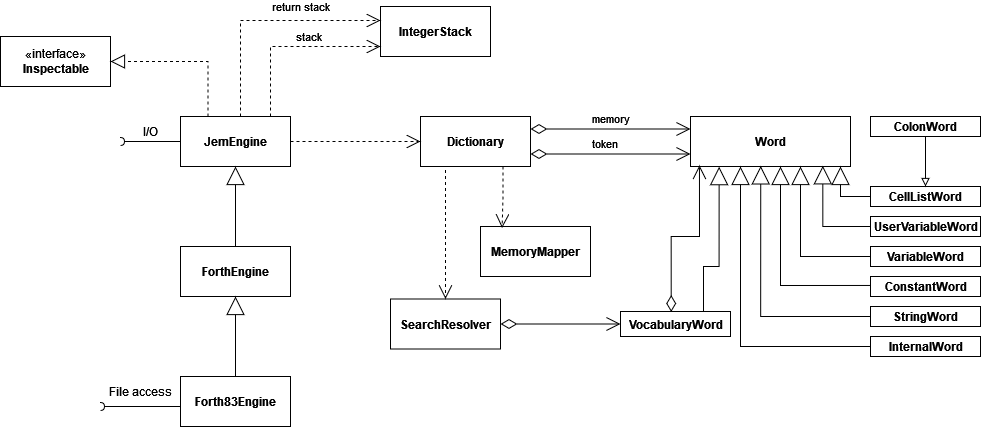

The diagram above was exported from draw.io. Its source (the exported page's mxGraphModel, read from the mxfile embedded in the PNG):
<mxGraphModel dx="1185" dy="608" grid="1" gridSize="10" guides="1" tooltips="1" connect="1" arrows="1" fold="1" page="1" pageScale="1" pageWidth="1169" pageHeight="827" math="0" shadow="0">
  <root>
    <mxCell id="WIyWlLk6GJQsqaUBKTNV-0" />
    <mxCell id="WIyWlLk6GJQsqaUBKTNV-1" parent="WIyWlLk6GJQsqaUBKTNV-0" />
    <mxCell id="3_N95yz3iCetGQJ3gYNj-15" value="&lt;b&gt;Dictionary&lt;/b&gt;" style="html=1;" vertex="1" parent="WIyWlLk6GJQsqaUBKTNV-1">
      <mxGeometry x="450" y="170" width="110" height="50" as="geometry" />
    </mxCell>
    <mxCell id="3_N95yz3iCetGQJ3gYNj-0" value="&lt;b&gt;JemEngine&lt;/b&gt;" style="html=1;" vertex="1" parent="WIyWlLk6GJQsqaUBKTNV-1">
      <mxGeometry x="210" y="170" width="110" height="50" as="geometry" />
    </mxCell>
    <mxCell id="3_N95yz3iCetGQJ3gYNj-1" value="&lt;div&gt;&lt;b&gt;ForthEngine&lt;/b&gt;&lt;/div&gt;" style="html=1;" vertex="1" parent="WIyWlLk6GJQsqaUBKTNV-1">
      <mxGeometry x="210" y="300" width="110" height="50" as="geometry" />
    </mxCell>
    <mxCell id="3_N95yz3iCetGQJ3gYNj-2" value="&lt;div&gt;&lt;b&gt;Forth83Engine&lt;/b&gt;&lt;/div&gt;" style="html=1;" vertex="1" parent="WIyWlLk6GJQsqaUBKTNV-1">
      <mxGeometry x="210" y="430" width="110" height="50" as="geometry" />
    </mxCell>
    <mxCell id="3_N95yz3iCetGQJ3gYNj-3" value="" style="endArrow=block;endSize=16;endFill=0;html=1;rounded=0;exitX=0.5;exitY=0;exitDx=0;exitDy=0;entryX=0.5;entryY=1;entryDx=0;entryDy=0;" edge="1" parent="WIyWlLk6GJQsqaUBKTNV-1" source="3_N95yz3iCetGQJ3gYNj-1" target="3_N95yz3iCetGQJ3gYNj-0">
      <mxGeometry width="160" relative="1" as="geometry">
        <mxPoint x="180" y="450" as="sourcePoint" />
        <mxPoint x="340" y="450" as="targetPoint" />
      </mxGeometry>
    </mxCell>
    <mxCell id="3_N95yz3iCetGQJ3gYNj-4" value="" style="endArrow=block;endSize=16;endFill=0;html=1;rounded=0;exitX=0.5;exitY=0;exitDx=0;exitDy=0;entryX=0.5;entryY=1;entryDx=0;entryDy=0;" edge="1" parent="WIyWlLk6GJQsqaUBKTNV-1" source="3_N95yz3iCetGQJ3gYNj-2" target="3_N95yz3iCetGQJ3gYNj-1">
      <mxGeometry width="160" relative="1" as="geometry">
        <mxPoint x="275" y="310" as="sourcePoint" />
        <mxPoint x="275" y="230" as="targetPoint" />
      </mxGeometry>
    </mxCell>
    <mxCell id="3_N95yz3iCetGQJ3gYNj-5" value="&lt;b&gt;IntegerStack&lt;/b&gt;" style="html=1;" vertex="1" parent="WIyWlLk6GJQsqaUBKTNV-1">
      <mxGeometry x="410" y="60" width="110" height="50" as="geometry" />
    </mxCell>
    <mxCell id="3_N95yz3iCetGQJ3gYNj-6" value="stack" style="endArrow=open;endSize=12;dashed=1;html=1;rounded=0;edgeStyle=orthogonalEdgeStyle;" edge="1" parent="WIyWlLk6GJQsqaUBKTNV-1" source="3_N95yz3iCetGQJ3gYNj-0" target="3_N95yz3iCetGQJ3gYNj-5">
      <mxGeometry x="0.2079" y="10" width="160" relative="1" as="geometry">
        <mxPoint x="150" y="450" as="sourcePoint" />
        <mxPoint x="310" y="450" as="targetPoint" />
        <Array as="points">
          <mxPoint x="300" y="100" />
        </Array>
        <mxPoint as="offset" />
      </mxGeometry>
    </mxCell>
    <mxCell id="3_N95yz3iCetGQJ3gYNj-8" value="«interface»&lt;br&gt;&lt;b&gt;Inspectable&lt;/b&gt;" style="html=1;" vertex="1" parent="WIyWlLk6GJQsqaUBKTNV-1">
      <mxGeometry x="30" y="90" width="110" height="50" as="geometry" />
    </mxCell>
    <mxCell id="3_N95yz3iCetGQJ3gYNj-9" value="" style="endArrow=block;dashed=1;endFill=0;endSize=12;html=1;rounded=0;exitX=0.25;exitY=0;exitDx=0;exitDy=0;entryX=1;entryY=0.5;entryDx=0;entryDy=0;edgeStyle=orthogonalEdgeStyle;" edge="1" parent="WIyWlLk6GJQsqaUBKTNV-1" source="3_N95yz3iCetGQJ3gYNj-0" target="3_N95yz3iCetGQJ3gYNj-8">
      <mxGeometry width="160" relative="1" as="geometry">
        <mxPoint x="150" y="450" as="sourcePoint" />
        <mxPoint x="150" y="130" as="targetPoint" />
      </mxGeometry>
    </mxCell>
    <mxCell id="3_N95yz3iCetGQJ3gYNj-11" value="I/O" style="text;html=1;strokeColor=none;fillColor=none;align=center;verticalAlign=middle;whiteSpace=wrap;rounded=0;" vertex="1" parent="WIyWlLk6GJQsqaUBKTNV-1">
      <mxGeometry x="150" y="170" width="60" height="30" as="geometry" />
    </mxCell>
    <mxCell id="3_N95yz3iCetGQJ3gYNj-10" value="" style="html=1;verticalAlign=bottom;labelBackgroundColor=none;endArrow=halfCircle;endFill=0;endSize=2;rounded=0;exitX=0;exitY=0.5;exitDx=0;exitDy=0;" edge="1" parent="WIyWlLk6GJQsqaUBKTNV-1" source="3_N95yz3iCetGQJ3gYNj-0">
      <mxGeometry width="160" relative="1" as="geometry">
        <mxPoint x="160" y="195" as="sourcePoint" />
        <mxPoint x="150" y="195" as="targetPoint" />
      </mxGeometry>
    </mxCell>
    <mxCell id="3_N95yz3iCetGQJ3gYNj-13" value="File access" style="text;html=1;strokeColor=none;fillColor=none;align=center;verticalAlign=middle;whiteSpace=wrap;rounded=0;" vertex="1" parent="WIyWlLk6GJQsqaUBKTNV-1">
      <mxGeometry x="130" y="430" width="80" height="30" as="geometry" />
    </mxCell>
    <mxCell id="3_N95yz3iCetGQJ3gYNj-14" value="" style="html=1;verticalAlign=bottom;labelBackgroundColor=none;endArrow=halfCircle;endFill=0;endSize=2;rounded=0;exitX=1;exitY=1;exitDx=0;exitDy=0;entryX=0;entryY=1;entryDx=0;entryDy=0;" edge="1" parent="WIyWlLk6GJQsqaUBKTNV-1" source="3_N95yz3iCetGQJ3gYNj-13" target="3_N95yz3iCetGQJ3gYNj-13">
      <mxGeometry width="160" relative="1" as="geometry">
        <mxPoint x="220" y="205" as="sourcePoint" />
        <mxPoint x="160" y="205" as="targetPoint" />
      </mxGeometry>
    </mxCell>
    <mxCell id="3_N95yz3iCetGQJ3gYNj-16" value="" style="endArrow=open;endSize=12;dashed=1;html=1;rounded=0;entryX=0;entryY=0.5;entryDx=0;entryDy=0;edgeStyle=orthogonalEdgeStyle;exitX=1;exitY=0.5;exitDx=0;exitDy=0;" edge="1" parent="WIyWlLk6GJQsqaUBKTNV-1" source="3_N95yz3iCetGQJ3gYNj-0" target="3_N95yz3iCetGQJ3gYNj-15">
      <mxGeometry width="160" relative="1" as="geometry">
        <mxPoint x="390" y="260" as="sourcePoint" />
        <mxPoint x="370" y="135" as="targetPoint" />
      </mxGeometry>
    </mxCell>
    <mxCell id="3_N95yz3iCetGQJ3gYNj-17" value="&lt;b&gt;SearchResolver&lt;/b&gt;" style="html=1;" vertex="1" parent="WIyWlLk6GJQsqaUBKTNV-1">
      <mxGeometry x="420" y="352.5" width="110" height="50" as="geometry" />
    </mxCell>
    <mxCell id="3_N95yz3iCetGQJ3gYNj-18" value="" style="endArrow=open;endSize=12;dashed=1;html=1;rounded=0;edgeStyle=orthogonalEdgeStyle;exitX=0.25;exitY=1;exitDx=0;exitDy=0;" edge="1" parent="WIyWlLk6GJQsqaUBKTNV-1" source="3_N95yz3iCetGQJ3gYNj-15" target="3_N95yz3iCetGQJ3gYNj-17">
      <mxGeometry width="160" relative="1" as="geometry">
        <mxPoint x="330" y="205" as="sourcePoint" />
        <mxPoint x="460" y="205" as="targetPoint" />
        <Array as="points">
          <mxPoint x="475" y="220" />
        </Array>
      </mxGeometry>
    </mxCell>
    <mxCell id="3_N95yz3iCetGQJ3gYNj-19" value="&lt;b&gt;MemoryMapper&lt;/b&gt;" style="html=1;" vertex="1" parent="WIyWlLk6GJQsqaUBKTNV-1">
      <mxGeometry x="510" y="280" width="110" height="50" as="geometry" />
    </mxCell>
    <mxCell id="3_N95yz3iCetGQJ3gYNj-21" value="&lt;b&gt;Word&lt;/b&gt;" style="html=1;" vertex="1" parent="WIyWlLk6GJQsqaUBKTNV-1">
      <mxGeometry x="720" y="170" width="160" height="50" as="geometry" />
    </mxCell>
    <mxCell id="3_N95yz3iCetGQJ3gYNj-22" value="return stack" style="endArrow=open;endSize=12;dashed=1;html=1;rounded=0;edgeStyle=orthogonalEdgeStyle;" edge="1" parent="WIyWlLk6GJQsqaUBKTNV-1" source="3_N95yz3iCetGQJ3gYNj-0" target="3_N95yz3iCetGQJ3gYNj-5">
      <mxGeometry x="0.322" y="14" width="160" relative="1" as="geometry">
        <mxPoint x="270" y="170" as="sourcePoint" />
        <mxPoint x="370" y="149.99999999999994" as="targetPoint" />
        <Array as="points">
          <mxPoint x="270" y="74" />
        </Array>
        <mxPoint as="offset" />
      </mxGeometry>
    </mxCell>
    <mxCell id="3_N95yz3iCetGQJ3gYNj-24" value="&lt;div&gt;memory&lt;/div&gt;" style="endArrow=open;html=1;endSize=12;startArrow=diamondThin;startSize=14;startFill=0;edgeStyle=orthogonalEdgeStyle;align=left;verticalAlign=bottom;rounded=0;exitX=1;exitY=0.25;exitDx=0;exitDy=0;entryX=0;entryY=0.25;entryDx=0;entryDy=0;" edge="1" parent="WIyWlLk6GJQsqaUBKTNV-1" source="3_N95yz3iCetGQJ3gYNj-15" target="3_N95yz3iCetGQJ3gYNj-21">
      <mxGeometry x="-0.25" relative="1" as="geometry">
        <mxPoint x="580" y="220" as="sourcePoint" />
        <mxPoint x="740" y="220" as="targetPoint" />
        <mxPoint as="offset" />
      </mxGeometry>
    </mxCell>
    <mxCell id="3_N95yz3iCetGQJ3gYNj-25" value="token" style="endArrow=open;html=1;endSize=12;startArrow=diamondThin;startSize=14;startFill=0;edgeStyle=orthogonalEdgeStyle;align=left;verticalAlign=bottom;rounded=0;exitX=1;exitY=0.75;exitDx=0;exitDy=0;entryX=0;entryY=0.75;entryDx=0;entryDy=0;" edge="1" parent="WIyWlLk6GJQsqaUBKTNV-1" source="3_N95yz3iCetGQJ3gYNj-15" target="3_N95yz3iCetGQJ3gYNj-21">
      <mxGeometry x="-0.25" relative="1" as="geometry">
        <mxPoint x="570" y="192.5" as="sourcePoint" />
        <mxPoint x="710" y="208" as="targetPoint" />
        <mxPoint as="offset" />
      </mxGeometry>
    </mxCell>
    <mxCell id="3_N95yz3iCetGQJ3gYNj-26" value="&lt;b&gt;StringWord&lt;/b&gt;" style="html=1;" vertex="1" parent="WIyWlLk6GJQsqaUBKTNV-1">
      <mxGeometry x="900" y="360" width="110" height="20" as="geometry" />
    </mxCell>
    <mxCell id="3_N95yz3iCetGQJ3gYNj-28" value="&lt;b&gt;ConstantWord&lt;/b&gt;" style="html=1;" vertex="1" parent="WIyWlLk6GJQsqaUBKTNV-1">
      <mxGeometry x="900" y="330" width="110" height="20" as="geometry" />
    </mxCell>
    <mxCell id="3_N95yz3iCetGQJ3gYNj-29" value="&lt;b&gt;ColonWord&lt;/b&gt;" style="html=1;" vertex="1" parent="WIyWlLk6GJQsqaUBKTNV-1">
      <mxGeometry x="900" y="170" width="110" height="20" as="geometry" />
    </mxCell>
    <mxCell id="3_N95yz3iCetGQJ3gYNj-30" value="&lt;div&gt;&lt;b&gt;CellListWord&lt;/b&gt;&lt;/div&gt;" style="html=1;" vertex="1" parent="WIyWlLk6GJQsqaUBKTNV-1">
      <mxGeometry x="900" y="240" width="110" height="20" as="geometry" />
    </mxCell>
    <mxCell id="3_N95yz3iCetGQJ3gYNj-31" value="&lt;div&gt;&lt;b&gt;UserVariableWord&lt;/b&gt;&lt;/div&gt;" style="html=1;" vertex="1" parent="WIyWlLk6GJQsqaUBKTNV-1">
      <mxGeometry x="900" y="270" width="110" height="20" as="geometry" />
    </mxCell>
    <mxCell id="3_N95yz3iCetGQJ3gYNj-32" value="&lt;b&gt;VariableWord&lt;/b&gt;" style="html=1;" vertex="1" parent="WIyWlLk6GJQsqaUBKTNV-1">
      <mxGeometry x="900" y="300" width="110" height="20" as="geometry" />
    </mxCell>
    <mxCell id="3_N95yz3iCetGQJ3gYNj-33" value="&lt;b&gt;InternalWord&lt;/b&gt;" style="html=1;" vertex="1" parent="WIyWlLk6GJQsqaUBKTNV-1">
      <mxGeometry x="900" y="390" width="110" height="20" as="geometry" />
    </mxCell>
    <mxCell id="3_N95yz3iCetGQJ3gYNj-35" value="" style="endArrow=block;endSize=16;endFill=0;html=1;rounded=0;edgeStyle=orthogonalEdgeStyle;exitX=0;exitY=0.5;exitDx=0;exitDy=0;" edge="1" parent="WIyWlLk6GJQsqaUBKTNV-1" source="3_N95yz3iCetGQJ3gYNj-30" target="3_N95yz3iCetGQJ3gYNj-21">
      <mxGeometry width="160" relative="1" as="geometry">
        <mxPoint x="818" y="250" as="sourcePoint" />
        <mxPoint x="825" y="230" as="targetPoint" />
        <Array as="points">
          <mxPoint x="870" y="250" />
        </Array>
      </mxGeometry>
    </mxCell>
    <mxCell id="3_N95yz3iCetGQJ3gYNj-36" value="" style="endArrow=block;endSize=16;endFill=0;html=1;rounded=0;edgeStyle=orthogonalEdgeStyle;exitX=0;exitY=0.5;exitDx=0;exitDy=0;entryX=0.827;entryY=0.986;entryDx=0;entryDy=0;entryPerimeter=0;" edge="1" parent="WIyWlLk6GJQsqaUBKTNV-1" source="3_N95yz3iCetGQJ3gYNj-31" target="3_N95yz3iCetGQJ3gYNj-21">
      <mxGeometry width="160" relative="1" as="geometry">
        <mxPoint x="888.3300000000004" y="319.75" as="sourcePoint" />
        <mxPoint x="780" y="220" as="targetPoint" />
        <Array as="points">
          <mxPoint x="852" y="280" />
        </Array>
      </mxGeometry>
    </mxCell>
    <mxCell id="3_N95yz3iCetGQJ3gYNj-37" value="" style="endArrow=block;endSize=16;endFill=0;html=1;rounded=0;edgeStyle=orthogonalEdgeStyle;" edge="1" parent="WIyWlLk6GJQsqaUBKTNV-1" source="3_N95yz3iCetGQJ3gYNj-32" target="3_N95yz3iCetGQJ3gYNj-21">
      <mxGeometry width="160" relative="1" as="geometry">
        <mxPoint x="840" y="350" as="sourcePoint" />
        <mxPoint x="790" y="230" as="targetPoint" />
        <Array as="points">
          <mxPoint x="830" y="310" />
        </Array>
      </mxGeometry>
    </mxCell>
    <mxCell id="3_N95yz3iCetGQJ3gYNj-38" value="" style="endArrow=block;endSize=16;endFill=0;html=1;rounded=0;edgeStyle=orthogonalEdgeStyle;exitX=0;exitY=0.448;exitDx=0;exitDy=0;exitPerimeter=0;" edge="1" parent="WIyWlLk6GJQsqaUBKTNV-1" source="3_N95yz3iCetGQJ3gYNj-28" target="3_N95yz3iCetGQJ3gYNj-21">
      <mxGeometry width="160" relative="1" as="geometry">
        <mxPoint x="888.3300000000004" y="430" as="sourcePoint" />
        <mxPoint x="796" y="230" as="targetPoint" />
        <Array as="points">
          <mxPoint x="810" y="339" />
        </Array>
      </mxGeometry>
    </mxCell>
    <mxCell id="3_N95yz3iCetGQJ3gYNj-39" value="" style="endArrow=block;endSize=16;endFill=0;html=1;rounded=0;edgeStyle=orthogonalEdgeStyle;exitX=0;exitY=0.5;exitDx=0;exitDy=0;entryX=0.439;entryY=0.988;entryDx=0;entryDy=0;entryPerimeter=0;" edge="1" parent="WIyWlLk6GJQsqaUBKTNV-1" source="3_N95yz3iCetGQJ3gYNj-26" target="3_N95yz3iCetGQJ3gYNj-21">
      <mxGeometry width="160" relative="1" as="geometry">
        <mxPoint x="878.3300000000004" y="360" as="sourcePoint" />
        <mxPoint x="790" y="230" as="targetPoint" />
        <Array as="points">
          <mxPoint x="790" y="370" />
        </Array>
      </mxGeometry>
    </mxCell>
    <mxCell id="3_N95yz3iCetGQJ3gYNj-40" value="" style="endArrow=block;endSize=16;endFill=0;html=1;rounded=0;edgeStyle=orthogonalEdgeStyle;entryX=0.179;entryY=1.003;entryDx=0;entryDy=0;entryPerimeter=0;" edge="1" parent="WIyWlLk6GJQsqaUBKTNV-1" source="3_N95yz3iCetGQJ3gYNj-42" target="3_N95yz3iCetGQJ3gYNj-21">
      <mxGeometry width="160" relative="1" as="geometry">
        <mxPoint x="733" y="350" as="sourcePoint" />
        <mxPoint x="749" y="250" as="targetPoint" />
        <Array as="points">
          <mxPoint x="733" y="320" />
          <mxPoint x="749" y="320" />
        </Array>
      </mxGeometry>
    </mxCell>
    <mxCell id="3_N95yz3iCetGQJ3gYNj-41" value="" style="endArrow=none;endSize=16;endFill=0;html=1;rounded=0;edgeStyle=orthogonalEdgeStyle;entryX=0.5;entryY=1;entryDx=0;entryDy=0;exitX=0.5;exitY=0;exitDx=0;exitDy=0;startArrow=block;startFill=0;" edge="1" parent="WIyWlLk6GJQsqaUBKTNV-1" source="3_N95yz3iCetGQJ3gYNj-30" target="3_N95yz3iCetGQJ3gYNj-29">
      <mxGeometry width="160" relative="1" as="geometry">
        <mxPoint x="828" y="260" as="sourcePoint" />
        <mxPoint x="828.45" y="230.39999999999998" as="targetPoint" />
        <Array as="points" />
      </mxGeometry>
    </mxCell>
    <mxCell id="3_N95yz3iCetGQJ3gYNj-42" value="&lt;b&gt;VocabularyWord&lt;/b&gt;" style="html=1;" vertex="1" parent="WIyWlLk6GJQsqaUBKTNV-1">
      <mxGeometry x="650" y="365" width="110" height="25" as="geometry" />
    </mxCell>
    <mxCell id="3_N95yz3iCetGQJ3gYNj-43" value="" style="endArrow=block;endSize=16;endFill=0;html=1;rounded=0;edgeStyle=orthogonalEdgeStyle;exitX=0;exitY=0.5;exitDx=0;exitDy=0;" edge="1" parent="WIyWlLk6GJQsqaUBKTNV-1" source="3_N95yz3iCetGQJ3gYNj-33" target="3_N95yz3iCetGQJ3gYNj-21">
      <mxGeometry width="160" relative="1" as="geometry">
        <mxPoint x="860" y="430" as="sourcePoint" />
        <mxPoint x="770" y="270" as="targetPoint" />
        <Array as="points">
          <mxPoint x="770" y="400" />
        </Array>
      </mxGeometry>
    </mxCell>
    <mxCell id="3_N95yz3iCetGQJ3gYNj-44" value="" style="endArrow=open;endSize=12;dashed=1;html=1;rounded=0;edgeStyle=orthogonalEdgeStyle;exitX=0.75;exitY=1;exitDx=0;exitDy=0;entryX=0.196;entryY=0.031;entryDx=0;entryDy=0;entryPerimeter=0;" edge="1" parent="WIyWlLk6GJQsqaUBKTNV-1" source="3_N95yz3iCetGQJ3gYNj-15" target="3_N95yz3iCetGQJ3gYNj-19">
      <mxGeometry width="160" relative="1" as="geometry">
        <mxPoint x="330" y="205" as="sourcePoint" />
        <mxPoint x="530" y="260" as="targetPoint" />
      </mxGeometry>
    </mxCell>
    <mxCell id="3_N95yz3iCetGQJ3gYNj-45" value="" style="endArrow=open;html=1;endSize=12;startArrow=diamondThin;startSize=14;startFill=0;edgeStyle=orthogonalEdgeStyle;align=left;verticalAlign=bottom;rounded=0;exitX=0.461;exitY=0.019;exitDx=0;exitDy=0;exitPerimeter=0;entryX=0.056;entryY=0.976;entryDx=0;entryDy=0;entryPerimeter=0;" edge="1" parent="WIyWlLk6GJQsqaUBKTNV-1" source="3_N95yz3iCetGQJ3gYNj-42" target="3_N95yz3iCetGQJ3gYNj-21">
      <mxGeometry x="-0.25" relative="1" as="geometry">
        <mxPoint x="741" y="400" as="sourcePoint" />
        <mxPoint x="727" y="250" as="targetPoint" />
        <mxPoint as="offset" />
        <Array as="points">
          <mxPoint x="701" y="290" />
          <mxPoint x="729" y="290" />
        </Array>
      </mxGeometry>
    </mxCell>
    <mxCell id="3_N95yz3iCetGQJ3gYNj-46" value="" style="endArrow=open;html=1;endSize=12;startArrow=diamondThin;startSize=14;startFill=0;edgeStyle=orthogonalEdgeStyle;align=left;verticalAlign=bottom;rounded=0;entryX=0;entryY=0.5;entryDx=0;entryDy=0;exitX=1;exitY=0.5;exitDx=0;exitDy=0;" edge="1" parent="WIyWlLk6GJQsqaUBKTNV-1" source="3_N95yz3iCetGQJ3gYNj-17" target="3_N95yz3iCetGQJ3gYNj-42">
      <mxGeometry x="-0.25" relative="1" as="geometry">
        <mxPoint x="540" y="378" as="sourcePoint" />
        <mxPoint x="640" y="455" as="targetPoint" />
        <mxPoint as="offset" />
        <Array as="points" />
      </mxGeometry>
    </mxCell>
  </root>
</mxGraphModel>